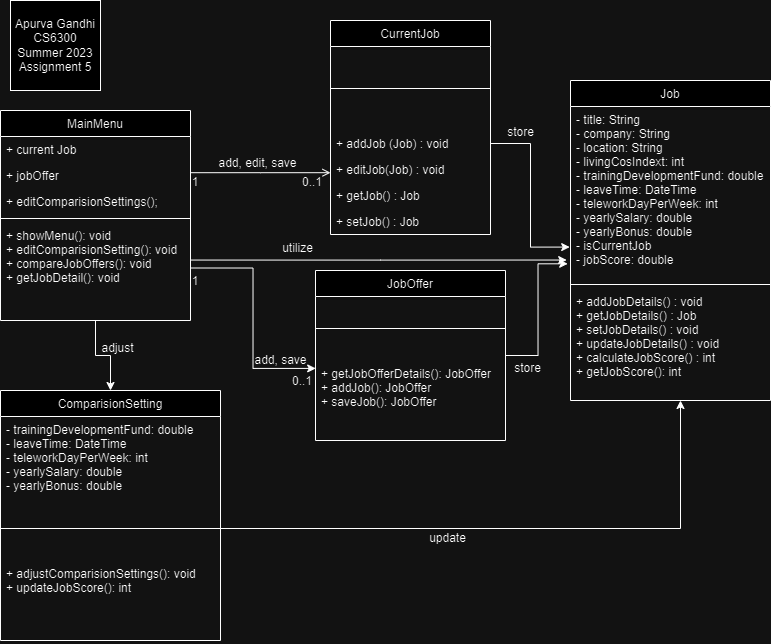

The diagram above was exported from draw.io. Its source (the exported page's mxGraphModel, read from the mxfile embedded in the PNG):
<mxGraphModel dx="488" dy="247" grid="1" gridSize="10" guides="1" tooltips="1" connect="1" arrows="1" fold="1" page="1" pageScale="1" pageWidth="827" pageHeight="1169" math="0" shadow="0">
  <root>
    <mxCell id="WIyWlLk6GJQsqaUBKTNV-0" />
    <mxCell id="WIyWlLk6GJQsqaUBKTNV-1" parent="WIyWlLk6GJQsqaUBKTNV-0" />
    <mxCell id="EZiLCmfNYeo-RU78pJ2S-11" value="" style="edgeStyle=orthogonalEdgeStyle;rounded=0;orthogonalLoop=1;jettySize=auto;html=1;" edge="1" parent="WIyWlLk6GJQsqaUBKTNV-1" source="zkfFHV4jXpPFQw0GAbJ--0" target="EZiLCmfNYeo-RU78pJ2S-6">
      <mxGeometry relative="1" as="geometry" />
    </mxCell>
    <mxCell id="zkfFHV4jXpPFQw0GAbJ--0" value="MainMenu" style="swimlane;fontStyle=0;align=center;verticalAlign=top;childLayout=stackLayout;horizontal=1;startSize=26;horizontalStack=0;resizeParent=1;resizeLast=0;collapsible=1;marginBottom=0;rounded=0;shadow=0;strokeWidth=1;" parent="WIyWlLk6GJQsqaUBKTNV-1" vertex="1">
      <mxGeometry x="40" y="130" width="190" height="210" as="geometry">
        <mxRectangle x="230" y="140" width="160" height="26" as="alternateBounds" />
      </mxGeometry>
    </mxCell>
    <mxCell id="zkfFHV4jXpPFQw0GAbJ--1" value="+ current Job" style="text;align=left;verticalAlign=top;spacingLeft=4;spacingRight=4;overflow=hidden;rotatable=0;points=[[0,0.5],[1,0.5]];portConstraint=eastwest;" parent="zkfFHV4jXpPFQw0GAbJ--0" vertex="1">
      <mxGeometry y="26" width="190" height="26" as="geometry" />
    </mxCell>
    <mxCell id="zkfFHV4jXpPFQw0GAbJ--2" value="+ jobOffer" style="text;align=left;verticalAlign=top;spacingLeft=4;spacingRight=4;overflow=hidden;rotatable=0;points=[[0,0.5],[1,0.5]];portConstraint=eastwest;rounded=0;shadow=0;html=0;" parent="zkfFHV4jXpPFQw0GAbJ--0" vertex="1">
      <mxGeometry y="52" width="190" height="26" as="geometry" />
    </mxCell>
    <mxCell id="zkfFHV4jXpPFQw0GAbJ--3" value="+ editComparisionSettings();" style="text;align=left;verticalAlign=top;spacingLeft=4;spacingRight=4;overflow=hidden;rotatable=0;points=[[0,0.5],[1,0.5]];portConstraint=eastwest;rounded=0;shadow=0;html=0;" parent="zkfFHV4jXpPFQw0GAbJ--0" vertex="1">
      <mxGeometry y="78" width="190" height="26" as="geometry" />
    </mxCell>
    <mxCell id="zkfFHV4jXpPFQw0GAbJ--4" value="" style="line;html=1;strokeWidth=1;align=left;verticalAlign=middle;spacingTop=-1;spacingLeft=3;spacingRight=3;rotatable=0;labelPosition=right;points=[];portConstraint=eastwest;" parent="zkfFHV4jXpPFQw0GAbJ--0" vertex="1">
      <mxGeometry y="104" width="190" height="8" as="geometry" />
    </mxCell>
    <mxCell id="zkfFHV4jXpPFQw0GAbJ--5" value="+ showMenu(): void&#10;+ editComparisionSetting(): void&#10;+ compareJobOffers(): void&#10;+ getJobDetail(): void" style="text;align=left;verticalAlign=top;spacingLeft=4;spacingRight=4;overflow=hidden;rotatable=0;points=[[0,0.5],[1,0.5]];portConstraint=eastwest;" parent="zkfFHV4jXpPFQw0GAbJ--0" vertex="1">
      <mxGeometry y="112" width="190" height="78" as="geometry" />
    </mxCell>
    <mxCell id="zkfFHV4jXpPFQw0GAbJ--6" value="Job" style="swimlane;fontStyle=0;align=center;verticalAlign=top;childLayout=stackLayout;horizontal=1;startSize=26;horizontalStack=0;resizeParent=1;resizeLast=0;collapsible=1;marginBottom=0;rounded=0;shadow=0;strokeWidth=1;" parent="WIyWlLk6GJQsqaUBKTNV-1" vertex="1">
      <mxGeometry x="610" y="100" width="200" height="320" as="geometry">
        <mxRectangle x="130" y="380" width="160" height="26" as="alternateBounds" />
      </mxGeometry>
    </mxCell>
    <mxCell id="zkfFHV4jXpPFQw0GAbJ--7" value="- title: String&#10;- company: String&#10;- location: String&#10;- livingCosIndext: int&#10;- trainingDevelopmentFund: double&#10;- leaveTime: DateTime&#10;- teleworkDayPerWeek: int&#10;- yearlySalary: double&#10;- yearlyBonus: double&#10;- isCurrentJob&#10;- jobScore: double" style="text;align=left;verticalAlign=top;spacingLeft=4;spacingRight=4;overflow=hidden;rotatable=0;points=[[0,0.5],[1,0.5]];portConstraint=eastwest;" parent="zkfFHV4jXpPFQw0GAbJ--6" vertex="1">
      <mxGeometry y="26" width="200" height="174" as="geometry" />
    </mxCell>
    <mxCell id="zkfFHV4jXpPFQw0GAbJ--9" value="" style="line;html=1;strokeWidth=1;align=left;verticalAlign=middle;spacingTop=-1;spacingLeft=3;spacingRight=3;rotatable=0;labelPosition=right;points=[];portConstraint=eastwest;" parent="zkfFHV4jXpPFQw0GAbJ--6" vertex="1">
      <mxGeometry y="200" width="200" height="8" as="geometry" />
    </mxCell>
    <mxCell id="zkfFHV4jXpPFQw0GAbJ--10" value="+ addJobDetails() : void&#10;+ getJobDetails() : Job&#10;+ setJobDetails() : void&#10;+ updateJobDetails() : void&#10;+ calculateJobScore() : int&#10;+ getJobScore(): int" style="text;align=left;verticalAlign=top;spacingLeft=4;spacingRight=4;overflow=hidden;rotatable=0;points=[[0,0.5],[1,0.5]];portConstraint=eastwest;fontStyle=0" parent="zkfFHV4jXpPFQw0GAbJ--6" vertex="1">
      <mxGeometry y="208" width="200" height="112" as="geometry" />
    </mxCell>
    <mxCell id="zkfFHV4jXpPFQw0GAbJ--13" value="JobOffer" style="swimlane;fontStyle=0;align=center;verticalAlign=top;childLayout=stackLayout;horizontal=1;startSize=26;horizontalStack=0;resizeParent=1;resizeLast=0;collapsible=1;marginBottom=0;rounded=0;shadow=0;strokeWidth=1;" parent="WIyWlLk6GJQsqaUBKTNV-1" vertex="1">
      <mxGeometry x="355" y="290" width="190" height="170" as="geometry">
        <mxRectangle x="340" y="380" width="170" height="26" as="alternateBounds" />
      </mxGeometry>
    </mxCell>
    <mxCell id="zkfFHV4jXpPFQw0GAbJ--15" value="" style="line;html=1;strokeWidth=1;align=left;verticalAlign=middle;spacingTop=-1;spacingLeft=3;spacingRight=3;rotatable=0;labelPosition=right;points=[];portConstraint=eastwest;" parent="zkfFHV4jXpPFQw0GAbJ--13" vertex="1">
      <mxGeometry y="26" width="190" height="64" as="geometry" />
    </mxCell>
    <mxCell id="EZiLCmfNYeo-RU78pJ2S-4" value="+ getJobOfferDetails(): JobOffer&#10;+ addJob(): JobOffer&#10;+ saveJob(): JobOffer" style="text;align=left;verticalAlign=top;spacingLeft=4;spacingRight=4;overflow=hidden;rotatable=0;points=[[0,0.5],[1,0.5]];portConstraint=eastwest;" vertex="1" parent="zkfFHV4jXpPFQw0GAbJ--13">
      <mxGeometry y="90" width="190" height="80" as="geometry" />
    </mxCell>
    <mxCell id="zkfFHV4jXpPFQw0GAbJ--17" value="CurrentJob" style="swimlane;fontStyle=0;align=center;verticalAlign=top;childLayout=stackLayout;horizontal=1;startSize=26;horizontalStack=0;resizeParent=1;resizeLast=0;collapsible=1;marginBottom=0;rounded=0;shadow=0;strokeWidth=1;" parent="WIyWlLk6GJQsqaUBKTNV-1" vertex="1">
      <mxGeometry x="370" y="40" width="160" height="214" as="geometry">
        <mxRectangle x="550" y="140" width="160" height="26" as="alternateBounds" />
      </mxGeometry>
    </mxCell>
    <mxCell id="zkfFHV4jXpPFQw0GAbJ--23" value="" style="line;html=1;strokeWidth=1;align=left;verticalAlign=middle;spacingTop=-1;spacingLeft=3;spacingRight=3;rotatable=0;labelPosition=right;points=[];portConstraint=eastwest;" parent="zkfFHV4jXpPFQw0GAbJ--17" vertex="1">
      <mxGeometry y="26" width="160" height="84" as="geometry" />
    </mxCell>
    <mxCell id="zkfFHV4jXpPFQw0GAbJ--18" value="+ addJob (Job) : void" style="text;align=left;verticalAlign=top;spacingLeft=4;spacingRight=4;overflow=hidden;rotatable=0;points=[[0,0.5],[1,0.5]];portConstraint=eastwest;" parent="zkfFHV4jXpPFQw0GAbJ--17" vertex="1">
      <mxGeometry y="110" width="160" height="26" as="geometry" />
    </mxCell>
    <mxCell id="zkfFHV4jXpPFQw0GAbJ--19" value="+ editJob(Job) : void" style="text;align=left;verticalAlign=top;spacingLeft=4;spacingRight=4;overflow=hidden;rotatable=0;points=[[0,0.5],[1,0.5]];portConstraint=eastwest;rounded=0;shadow=0;html=0;" parent="zkfFHV4jXpPFQw0GAbJ--17" vertex="1">
      <mxGeometry y="136" width="160" height="26" as="geometry" />
    </mxCell>
    <mxCell id="zkfFHV4jXpPFQw0GAbJ--20" value="+ getJob() : Job" style="text;align=left;verticalAlign=top;spacingLeft=4;spacingRight=4;overflow=hidden;rotatable=0;points=[[0,0.5],[1,0.5]];portConstraint=eastwest;rounded=0;shadow=0;html=0;" parent="zkfFHV4jXpPFQw0GAbJ--17" vertex="1">
      <mxGeometry y="162" width="160" height="26" as="geometry" />
    </mxCell>
    <mxCell id="zkfFHV4jXpPFQw0GAbJ--22" value="+ setJob() : Job" style="text;align=left;verticalAlign=top;spacingLeft=4;spacingRight=4;overflow=hidden;rotatable=0;points=[[0,0.5],[1,0.5]];portConstraint=eastwest;rounded=0;shadow=0;html=0;" parent="zkfFHV4jXpPFQw0GAbJ--17" vertex="1">
      <mxGeometry y="188" width="160" height="26" as="geometry" />
    </mxCell>
    <mxCell id="zkfFHV4jXpPFQw0GAbJ--26" value="" style="endArrow=open;shadow=0;strokeWidth=1;rounded=0;curved=0;endFill=1;edgeStyle=elbowEdgeStyle;elbow=vertical;" parent="WIyWlLk6GJQsqaUBKTNV-1" source="zkfFHV4jXpPFQw0GAbJ--0" target="zkfFHV4jXpPFQw0GAbJ--17" edge="1">
      <mxGeometry x="0.5" y="41" relative="1" as="geometry">
        <mxPoint x="200" y="202" as="sourcePoint" />
        <mxPoint x="360" y="202" as="targetPoint" />
        <mxPoint x="-40" y="32" as="offset" />
      </mxGeometry>
    </mxCell>
    <mxCell id="zkfFHV4jXpPFQw0GAbJ--27" value="0..1" style="resizable=0;align=left;verticalAlign=bottom;labelBackgroundColor=none;fontSize=12;" parent="zkfFHV4jXpPFQw0GAbJ--26" connectable="0" vertex="1">
      <mxGeometry x="-1" relative="1" as="geometry">
        <mxPoint x="110" y="18" as="offset" />
      </mxGeometry>
    </mxCell>
    <mxCell id="zkfFHV4jXpPFQw0GAbJ--28" value="1" style="resizable=0;align=right;verticalAlign=bottom;labelBackgroundColor=none;fontSize=12;" parent="zkfFHV4jXpPFQw0GAbJ--26" connectable="0" vertex="1">
      <mxGeometry x="1" relative="1" as="geometry">
        <mxPoint x="-130" y="18" as="offset" />
      </mxGeometry>
    </mxCell>
    <mxCell id="zkfFHV4jXpPFQw0GAbJ--29" value="add, edit, save" style="text;html=1;resizable=0;points=[];;align=center;verticalAlign=middle;labelBackgroundColor=none;rounded=0;shadow=0;strokeWidth=1;fontSize=12;" parent="zkfFHV4jXpPFQw0GAbJ--26" vertex="1" connectable="0">
      <mxGeometry x="0.5" y="49" relative="1" as="geometry">
        <mxPoint x="-38" y="40" as="offset" />
      </mxGeometry>
    </mxCell>
    <mxCell id="EZiLCmfNYeo-RU78pJ2S-6" value="ComparisionSetting" style="swimlane;fontStyle=0;align=center;verticalAlign=top;childLayout=stackLayout;horizontal=1;startSize=26;horizontalStack=0;resizeParent=1;resizeLast=0;collapsible=1;marginBottom=0;rounded=0;shadow=0;strokeWidth=1;" vertex="1" parent="WIyWlLk6GJQsqaUBKTNV-1">
      <mxGeometry x="40" y="410" width="220" height="250" as="geometry">
        <mxRectangle x="340" y="380" width="170" height="26" as="alternateBounds" />
      </mxGeometry>
    </mxCell>
    <mxCell id="EZiLCmfNYeo-RU78pJ2S-10" value="- trainingDevelopmentFund: double&#10;- leaveTime: DateTime&#10;- teleworkDayPerWeek: int&#10;- yearlySalary: double&#10;- yearlyBonus: double" style="text;align=left;verticalAlign=top;spacingLeft=4;spacingRight=4;overflow=hidden;rotatable=0;points=[[0,0.5],[1,0.5]];portConstraint=eastwest;" vertex="1" parent="EZiLCmfNYeo-RU78pJ2S-6">
      <mxGeometry y="26" width="220" height="80" as="geometry" />
    </mxCell>
    <mxCell id="EZiLCmfNYeo-RU78pJ2S-7" value="" style="line;html=1;strokeWidth=1;align=left;verticalAlign=middle;spacingTop=-1;spacingLeft=3;spacingRight=3;rotatable=0;labelPosition=right;points=[];portConstraint=eastwest;" vertex="1" parent="EZiLCmfNYeo-RU78pJ2S-6">
      <mxGeometry y="106" width="220" height="64" as="geometry" />
    </mxCell>
    <mxCell id="EZiLCmfNYeo-RU78pJ2S-8" value="+ adjustComparisionSettings(): void&#10;+ updateJobScore(): int" style="text;align=left;verticalAlign=top;spacingLeft=4;spacingRight=4;overflow=hidden;rotatable=0;points=[[0,0.5],[1,0.5]];portConstraint=eastwest;" vertex="1" parent="EZiLCmfNYeo-RU78pJ2S-6">
      <mxGeometry y="170" width="220" height="80" as="geometry" />
    </mxCell>
    <mxCell id="EZiLCmfNYeo-RU78pJ2S-12" style="edgeStyle=orthogonalEdgeStyle;rounded=0;orthogonalLoop=1;jettySize=auto;html=1;entryX=0.55;entryY=1;entryDx=0;entryDy=0;entryPerimeter=0;" edge="1" parent="WIyWlLk6GJQsqaUBKTNV-1" source="EZiLCmfNYeo-RU78pJ2S-7" target="zkfFHV4jXpPFQw0GAbJ--10">
      <mxGeometry relative="1" as="geometry" />
    </mxCell>
    <mxCell id="EZiLCmfNYeo-RU78pJ2S-13" style="edgeStyle=orthogonalEdgeStyle;rounded=0;orthogonalLoop=1;jettySize=auto;html=1;exitX=1;exitY=0.75;exitDx=0;exitDy=0;entryX=0.001;entryY=0.099;entryDx=0;entryDy=0;entryPerimeter=0;" edge="1" parent="WIyWlLk6GJQsqaUBKTNV-1" source="zkfFHV4jXpPFQw0GAbJ--0" target="EZiLCmfNYeo-RU78pJ2S-4">
      <mxGeometry relative="1" as="geometry" />
    </mxCell>
    <mxCell id="EZiLCmfNYeo-RU78pJ2S-14" value="add, save" style="text;html=1;resizable=0;points=[];;align=center;verticalAlign=middle;labelBackgroundColor=none;rounded=0;shadow=0;strokeWidth=1;fontSize=12;" vertex="1" connectable="0" parent="WIyWlLk6GJQsqaUBKTNV-1">
      <mxGeometry x="320" y="380.0033333333334" as="geometry" />
    </mxCell>
    <mxCell id="EZiLCmfNYeo-RU78pJ2S-15" value="1" style="resizable=0;align=right;verticalAlign=bottom;labelBackgroundColor=none;fontSize=12;" connectable="0" vertex="1" parent="WIyWlLk6GJQsqaUBKTNV-1">
      <mxGeometry x="240" y="310.00238095238086" as="geometry" />
    </mxCell>
    <mxCell id="EZiLCmfNYeo-RU78pJ2S-16" value="0..1" style="resizable=0;align=left;verticalAlign=bottom;labelBackgroundColor=none;fontSize=12;" connectable="0" vertex="1" parent="WIyWlLk6GJQsqaUBKTNV-1">
      <mxGeometry x="330" y="410.00238095238086" as="geometry" />
    </mxCell>
    <mxCell id="EZiLCmfNYeo-RU78pJ2S-17" style="edgeStyle=orthogonalEdgeStyle;rounded=0;orthogonalLoop=1;jettySize=auto;html=1;entryX=-0.004;entryY=0.808;entryDx=0;entryDy=0;entryPerimeter=0;" edge="1" parent="WIyWlLk6GJQsqaUBKTNV-1" source="zkfFHV4jXpPFQw0GAbJ--18" target="zkfFHV4jXpPFQw0GAbJ--7">
      <mxGeometry relative="1" as="geometry" />
    </mxCell>
    <mxCell id="EZiLCmfNYeo-RU78pJ2S-18" style="edgeStyle=orthogonalEdgeStyle;rounded=0;orthogonalLoop=1;jettySize=auto;html=1;entryX=-0.014;entryY=0.904;entryDx=0;entryDy=0;entryPerimeter=0;" edge="1" parent="WIyWlLk6GJQsqaUBKTNV-1" source="zkfFHV4jXpPFQw0GAbJ--13" target="zkfFHV4jXpPFQw0GAbJ--7">
      <mxGeometry relative="1" as="geometry" />
    </mxCell>
    <mxCell id="EZiLCmfNYeo-RU78pJ2S-19" value="store" style="text;html=1;resizable=0;points=[];;align=center;verticalAlign=middle;labelBackgroundColor=none;rounded=0;shadow=0;strokeWidth=1;fontSize=12;" vertex="1" connectable="0" parent="WIyWlLk6GJQsqaUBKTNV-1">
      <mxGeometry x="570" y="390.0033333333334" as="geometry">
        <mxPoint x="-3" y="-2" as="offset" />
      </mxGeometry>
    </mxCell>
    <mxCell id="EZiLCmfNYeo-RU78pJ2S-20" value="store" style="text;html=1;resizable=0;points=[];;align=center;verticalAlign=middle;labelBackgroundColor=none;rounded=0;shadow=0;strokeWidth=1;fontSize=12;" vertex="1" connectable="0" parent="WIyWlLk6GJQsqaUBKTNV-1">
      <mxGeometry x="580" y="400.0033333333334" as="geometry">
        <mxPoint x="-20" y="-248" as="offset" />
      </mxGeometry>
    </mxCell>
    <mxCell id="EZiLCmfNYeo-RU78pJ2S-21" value="update" style="text;html=1;resizable=0;points=[];;align=center;verticalAlign=middle;labelBackgroundColor=none;rounded=0;shadow=0;strokeWidth=1;fontSize=12;" vertex="1" connectable="0" parent="WIyWlLk6GJQsqaUBKTNV-1">
      <mxGeometry x="490" y="560.0033333333333" as="geometry">
        <mxPoint x="-3" y="-2" as="offset" />
      </mxGeometry>
    </mxCell>
    <mxCell id="EZiLCmfNYeo-RU78pJ2S-22" value="adjust" style="text;html=1;resizable=0;points=[];;align=center;verticalAlign=middle;labelBackgroundColor=none;rounded=0;shadow=0;strokeWidth=1;fontSize=12;" vertex="1" connectable="0" parent="WIyWlLk6GJQsqaUBKTNV-1">
      <mxGeometry x="160" y="370.00333333333333" as="geometry">
        <mxPoint x="-3" y="-2" as="offset" />
      </mxGeometry>
    </mxCell>
    <mxCell id="EZiLCmfNYeo-RU78pJ2S-24" style="edgeStyle=orthogonalEdgeStyle;rounded=0;orthogonalLoop=1;jettySize=auto;html=1;entryX=-0.019;entryY=0.889;entryDx=0;entryDy=0;entryPerimeter=0;" edge="1" parent="WIyWlLk6GJQsqaUBKTNV-1">
      <mxGeometry relative="1" as="geometry">
        <mxPoint x="230" y="279.55428571428575" as="sourcePoint" />
        <mxPoint x="606.2" y="279.5259999999999" as="targetPoint" />
        <Array as="points">
          <mxPoint x="420" y="279.84" />
        </Array>
      </mxGeometry>
    </mxCell>
    <mxCell id="EZiLCmfNYeo-RU78pJ2S-25" value="utilize" style="text;html=1;resizable=0;points=[];;align=center;verticalAlign=middle;labelBackgroundColor=none;rounded=0;shadow=0;strokeWidth=1;fontSize=12;" vertex="1" connectable="0" parent="WIyWlLk6GJQsqaUBKTNV-1">
      <mxGeometry x="340" y="270.00333333333333" as="geometry">
        <mxPoint x="-3" y="-2" as="offset" />
      </mxGeometry>
    </mxCell>
    <mxCell id="EZiLCmfNYeo-RU78pJ2S-27" value="Apurva Gandhi&lt;div&gt;CS6300 Summer 2023&lt;/div&gt;&lt;div&gt;Assignment 5&lt;/div&gt;" style="whiteSpace=wrap;html=1;aspect=fixed;" vertex="1" parent="WIyWlLk6GJQsqaUBKTNV-1">
      <mxGeometry x="50" y="20" width="90" height="90" as="geometry" />
    </mxCell>
  </root>
</mxGraphModel>